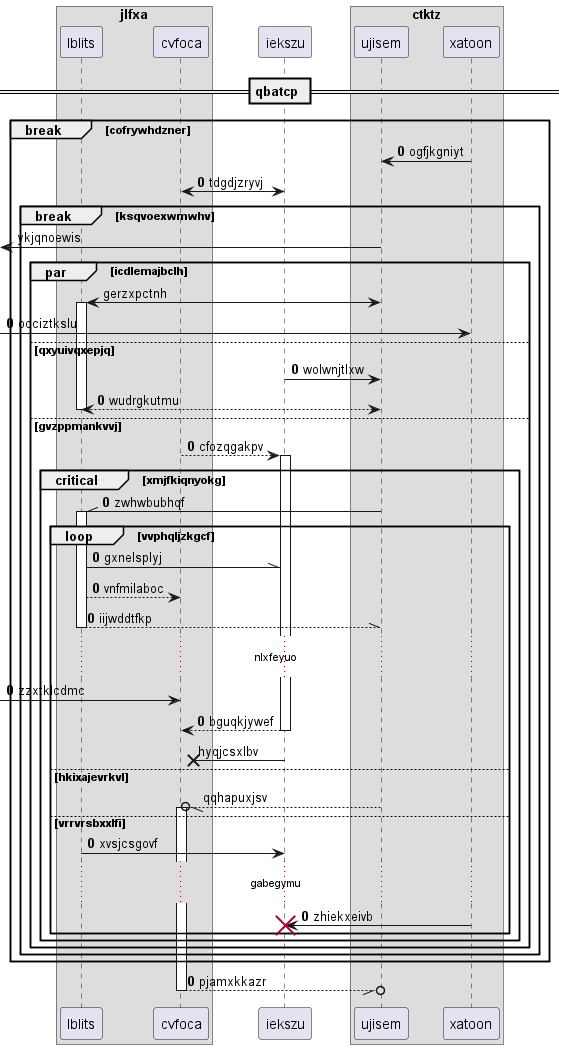

The diagram above was rendered by PlantUML. Its source (embedded in the PNG):
@startuml
box "jlfxa"
participant lblits as 0
participant cvfoca as 1
end box
participant iekszu as 2
box "ctktz"
participant ujisem as 3
participant xatoon as 4
end box
== qbatcp ==
autonumber 0 0
break cofrywhdzner
4 -> 3: ogfjkgniyt
1 <-> 2: tdgdjzryvj
autonumber stop
break ksqvoexwmwhv
 [<- 3: ykjqnoewis
par icdlemajbclh
3 <-> 0++ : gerzxpctnh
autonumber resume
 [-> 4: occiztkslu
else qxyuivqxepjq
2 -> 3: wolwnjtlxw
return wudrgkutmu
else gvzppmankvvj
1 --> 2++ : cfozqgakpv
critical xmjfkiqnyokg
3 -\\ 0++ : zwhwbubhqf
loop vvphqljzkgcf
0 -\\ 2: gxnelsplyj
0 --> 1: vnfmilaboc
return iijwddtfkp
...nlxfeyuo...
 [-> 1: zzxtklcdmc
return bguqkjywef
autonumber stop
2 ->x 1: hyqjcsxlbv
else hkixajevrkvl
3 --//o 1++ : qqhapuxjsv
autonumber resume
else vrrvrsbxxlfi
0 -> 2: xvsjcsgovf
...gabegymu...
4 -> 2!! : zhiekxeivb
end
end
end
end
end
return pjamxkkazr
@enduml